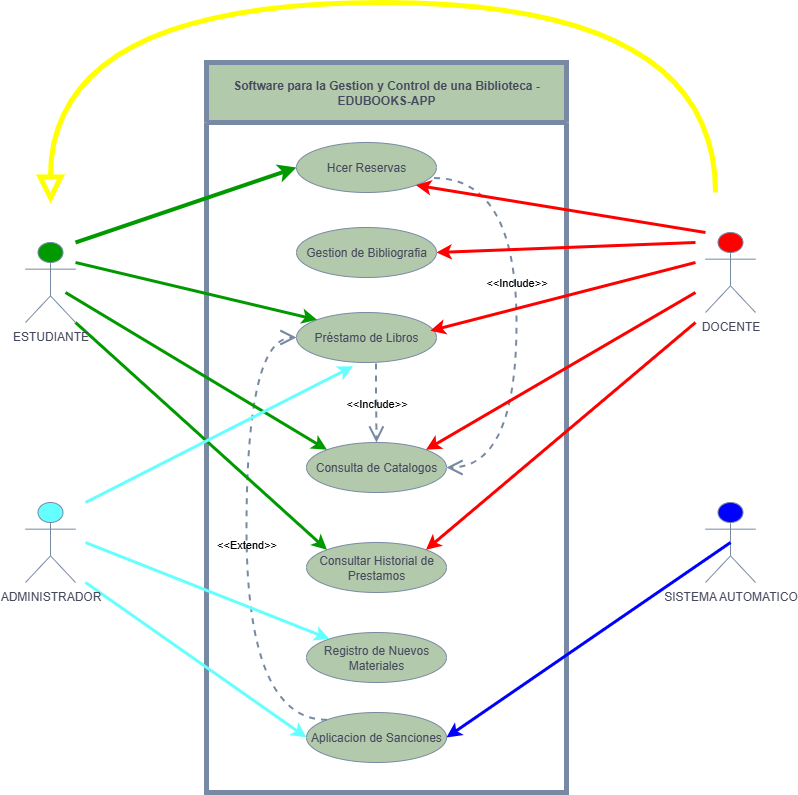

The diagram above was exported from draw.io. Its source (the exported page's mxGraphModel, read from the mxfile embedded in the PNG):
<mxGraphModel dx="748" dy="377" grid="1" gridSize="10" guides="1" tooltips="1" connect="1" arrows="1" fold="1" page="1" pageScale="1" pageWidth="827" pageHeight="1169" math="0" shadow="0">
  <root>
    <mxCell id="0" />
    <mxCell id="1" parent="0" />
    <mxCell id="Lz8piQgMfYXoEnLgCTGk-1" value="&lt;font style=&quot;vertical-align: inherit;&quot; dir=&quot;auto&quot;&gt;&lt;font style=&quot;vertical-align: inherit;&quot; dir=&quot;auto&quot;&gt;Software para la Gestion y Control de una Biblioteca - EDUBOOKS-APP&lt;/font&gt;&lt;/font&gt;" style="swimlane;whiteSpace=wrap;html=1;startSize=60;labelBackgroundColor=none;fillColor=#B2C9AB;strokeColor=#788AA3;fontColor=#46495D;strokeWidth=5;" parent="1" vertex="1">
      <mxGeometry x="251" y="210" width="360" height="730" as="geometry" />
    </mxCell>
    <mxCell id="Lz8piQgMfYXoEnLgCTGk-3" value="&lt;font style=&quot;vertical-align: inherit;&quot; dir=&quot;auto&quot;&gt;&lt;font style=&quot;vertical-align: inherit;&quot; dir=&quot;auto&quot;&gt;Hcer Reservas&lt;/font&gt;&lt;/font&gt;" style="ellipse;whiteSpace=wrap;html=1;labelBackgroundColor=none;fillColor=#B2C9AB;strokeColor=#788AA3;fontColor=#46495D;" parent="Lz8piQgMfYXoEnLgCTGk-1" vertex="1">
      <mxGeometry x="90" y="80" width="140" height="50" as="geometry" />
    </mxCell>
    <mxCell id="Lz8piQgMfYXoEnLgCTGk-4" value="&lt;font style=&quot;vertical-align: inherit;&quot; dir=&quot;auto&quot;&gt;&lt;font style=&quot;vertical-align: inherit;&quot; dir=&quot;auto&quot;&gt;Gestion de Bibliografia&lt;/font&gt;&lt;/font&gt;" style="ellipse;whiteSpace=wrap;html=1;labelBackgroundColor=none;fillColor=#B2C9AB;strokeColor=#788AA3;fontColor=#46495D;" parent="Lz8piQgMfYXoEnLgCTGk-1" vertex="1">
      <mxGeometry x="90" y="165" width="140" height="50" as="geometry" />
    </mxCell>
    <mxCell id="Lz8piQgMfYXoEnLgCTGk-5" value="&lt;font style=&quot;vertical-align: inherit;&quot; dir=&quot;auto&quot;&gt;&lt;font style=&quot;vertical-align: inherit;&quot; dir=&quot;auto&quot;&gt;&lt;font style=&quot;vertical-align: inherit;&quot; dir=&quot;auto&quot;&gt;&lt;font style=&quot;vertical-align: inherit;&quot; dir=&quot;auto&quot;&gt;Préstamo de Libros&lt;/font&gt;&lt;/font&gt;&lt;/font&gt;&lt;/font&gt;" style="ellipse;whiteSpace=wrap;html=1;labelBackgroundColor=none;fillColor=#B2C9AB;strokeColor=#788AA3;fontColor=#46495D;" parent="Lz8piQgMfYXoEnLgCTGk-1" vertex="1">
      <mxGeometry x="90" y="250" width="140" height="50" as="geometry" />
    </mxCell>
    <mxCell id="Lz8piQgMfYXoEnLgCTGk-10" value="&lt;font style=&quot;vertical-align: inherit;&quot; dir=&quot;auto&quot;&gt;&lt;font style=&quot;vertical-align: inherit;&quot; dir=&quot;auto&quot;&gt;Consulta de Catalogos&lt;/font&gt;&lt;/font&gt;" style="ellipse;whiteSpace=wrap;html=1;labelBackgroundColor=none;fillColor=#B2C9AB;strokeColor=#788AA3;fontColor=#46495D;" parent="Lz8piQgMfYXoEnLgCTGk-1" vertex="1">
      <mxGeometry x="100" y="380" width="140" height="50" as="geometry" />
    </mxCell>
    <mxCell id="Lz8piQgMfYXoEnLgCTGk-11" value="&lt;font style=&quot;vertical-align: inherit;&quot; dir=&quot;auto&quot;&gt;&lt;font style=&quot;vertical-align: inherit;&quot; dir=&quot;auto&quot;&gt;&lt;font style=&quot;vertical-align: inherit;&quot; dir=&quot;auto&quot;&gt;&lt;font style=&quot;vertical-align: inherit;&quot; dir=&quot;auto&quot;&gt;Consultar Historial de Prestamos&lt;/font&gt;&lt;/font&gt;&lt;/font&gt;&lt;/font&gt;" style="ellipse;whiteSpace=wrap;html=1;labelBackgroundColor=none;fillColor=#B2C9AB;strokeColor=#788AA3;fontColor=#46495D;" parent="Lz8piQgMfYXoEnLgCTGk-1" vertex="1">
      <mxGeometry x="100" y="480" width="140" height="50" as="geometry" />
    </mxCell>
    <mxCell id="Lz8piQgMfYXoEnLgCTGk-12" value="&lt;font style=&quot;vertical-align: inherit;&quot; dir=&quot;auto&quot;&gt;&lt;font style=&quot;vertical-align: inherit;&quot; dir=&quot;auto&quot;&gt;Registro de Nuevos Materiales&lt;/font&gt;&lt;/font&gt;" style="ellipse;whiteSpace=wrap;html=1;labelBackgroundColor=none;fillColor=#B2C9AB;strokeColor=#788AA3;fontColor=#46495D;" parent="Lz8piQgMfYXoEnLgCTGk-1" vertex="1">
      <mxGeometry x="100" y="570" width="140" height="50" as="geometry" />
    </mxCell>
    <mxCell id="Lz8piQgMfYXoEnLgCTGk-15" value="&lt;font style=&quot;vertical-align: inherit;&quot; dir=&quot;auto&quot;&gt;&lt;font style=&quot;vertical-align: inherit;&quot; dir=&quot;auto&quot;&gt;Aplicacion de Sanciones&lt;/font&gt;&lt;/font&gt;" style="ellipse;whiteSpace=wrap;html=1;labelBackgroundColor=none;fillColor=#B2C9AB;strokeColor=#788AA3;fontColor=#46495D;" parent="Lz8piQgMfYXoEnLgCTGk-1" vertex="1">
      <mxGeometry x="100" y="650" width="140" height="50" as="geometry" />
    </mxCell>
    <mxCell id="Lz8piQgMfYXoEnLgCTGk-16" value="&lt;font style=&quot;vertical-align: inherit;&quot; dir=&quot;auto&quot;&gt;&lt;font style=&quot;vertical-align: inherit;&quot; dir=&quot;auto&quot;&gt;&amp;lt;&amp;lt;Include&amp;gt;&amp;gt;&lt;/font&gt;&lt;/font&gt;" style="endArrow=open;endSize=12;dashed=1;html=1;rounded=0;exitX=0.982;exitY=0.711;exitDx=0;exitDy=0;entryX=1;entryY=0.5;entryDx=0;entryDy=0;exitPerimeter=0;edgeStyle=orthogonalEdgeStyle;curved=1;labelBackgroundColor=none;strokeColor=#788AA3;fontColor=default;strokeWidth=2;" parent="Lz8piQgMfYXoEnLgCTGk-1" source="Lz8piQgMfYXoEnLgCTGk-3" target="Lz8piQgMfYXoEnLgCTGk-10" edge="1">
      <mxGeometry x="-0.1541" width="160" relative="1" as="geometry">
        <mxPoint x="70" y="140" as="sourcePoint" />
        <mxPoint x="230" y="140" as="targetPoint" />
        <Array as="points">
          <mxPoint x="310" y="116" />
          <mxPoint x="310" y="405" />
        </Array>
        <mxPoint as="offset" />
      </mxGeometry>
    </mxCell>
    <mxCell id="Lz8piQgMfYXoEnLgCTGk-26" value="&lt;font style=&quot;vertical-align: inherit;&quot; dir=&quot;auto&quot;&gt;&lt;font style=&quot;vertical-align: inherit;&quot; dir=&quot;auto&quot;&gt;&amp;lt;&amp;lt;Include&amp;gt;&amp;gt;&lt;/font&gt;&lt;/font&gt;" style="endArrow=open;endSize=12;dashed=1;html=1;rounded=0;exitX=0.567;exitY=1.02;exitDx=0;exitDy=0;entryX=0.5;entryY=0;entryDx=0;entryDy=0;exitPerimeter=0;labelBackgroundColor=none;strokeColor=#788AA3;fontColor=default;strokeWidth=2;" parent="Lz8piQgMfYXoEnLgCTGk-1" source="Lz8piQgMfYXoEnLgCTGk-5" target="Lz8piQgMfYXoEnLgCTGk-10" edge="1">
      <mxGeometry width="160" relative="1" as="geometry">
        <mxPoint x="237" y="126" as="sourcePoint" />
        <mxPoint x="204" y="320" as="targetPoint" />
      </mxGeometry>
    </mxCell>
    <mxCell id="Lz8piQgMfYXoEnLgCTGk-29" value="&amp;lt;&amp;lt;Extend&amp;gt;&amp;gt;" style="endArrow=open;endSize=12;dashed=1;html=1;rounded=0;entryX=0;entryY=0.5;entryDx=0;entryDy=0;exitX=0;exitY=0;exitDx=0;exitDy=0;edgeStyle=orthogonalEdgeStyle;curved=1;labelBackgroundColor=none;strokeColor=#788AA3;fontColor=default;strokeWidth=2;" parent="Lz8piQgMfYXoEnLgCTGk-1" source="Lz8piQgMfYXoEnLgCTGk-15" target="Lz8piQgMfYXoEnLgCTGk-5" edge="1">
      <mxGeometry width="160" relative="1" as="geometry">
        <mxPoint x="60" y="590" as="sourcePoint" />
        <mxPoint x="220" y="590" as="targetPoint" />
        <Array as="points">
          <mxPoint x="40" y="657" />
          <mxPoint x="40" y="275" />
        </Array>
      </mxGeometry>
    </mxCell>
    <mxCell id="Lz8piQgMfYXoEnLgCTGk-46" style="rounded=0;orthogonalLoop=1;jettySize=auto;html=1;entryX=0;entryY=0.5;entryDx=0;entryDy=0;strokeColor=#009900;fontColor=#46495D;fillColor=#B2C9AB;strokeWidth=4;" parent="1" target="Lz8piQgMfYXoEnLgCTGk-3" edge="1">
      <mxGeometry relative="1" as="geometry">
        <mxPoint x="120" y="390" as="sourcePoint" />
      </mxGeometry>
    </mxCell>
    <mxCell id="Lz8piQgMfYXoEnLgCTGk-47" style="rounded=0;orthogonalLoop=1;jettySize=auto;html=1;strokeColor=#009900;fontColor=#46495D;fillColor=#B2C9AB;entryX=0;entryY=0;entryDx=0;entryDy=0;strokeWidth=3;" parent="1" target="Lz8piQgMfYXoEnLgCTGk-5" edge="1">
      <mxGeometry relative="1" as="geometry">
        <mxPoint x="360" y="450" as="targetPoint" />
        <mxPoint x="120" y="410" as="sourcePoint" />
      </mxGeometry>
    </mxCell>
    <mxCell id="Lz8piQgMfYXoEnLgCTGk-48" style="rounded=0;orthogonalLoop=1;jettySize=auto;html=1;entryX=0;entryY=0;entryDx=0;entryDy=0;strokeColor=#009900;fontColor=#46495D;fillColor=#B2C9AB;strokeWidth=3;" parent="1" target="Lz8piQgMfYXoEnLgCTGk-10" edge="1">
      <mxGeometry relative="1" as="geometry">
        <mxPoint x="110" y="440" as="sourcePoint" />
      </mxGeometry>
    </mxCell>
    <mxCell id="Lz8piQgMfYXoEnLgCTGk-49" style="rounded=0;orthogonalLoop=1;jettySize=auto;html=1;exitX=1;exitY=1;exitDx=0;exitDy=0;exitPerimeter=0;entryX=0;entryY=0;entryDx=0;entryDy=0;strokeColor=#009900;fontColor=#46495D;fillColor=#B2C9AB;strokeWidth=3;" parent="1" source="Lz8piQgMfYXoEnLgCTGk-30" target="Lz8piQgMfYXoEnLgCTGk-11" edge="1">
      <mxGeometry relative="1" as="geometry" />
    </mxCell>
    <mxCell id="Lz8piQgMfYXoEnLgCTGk-30" value="ESTUDIANTE" style="shape=umlActor;verticalLabelPosition=bottom;verticalAlign=top;html=1;labelBackgroundColor=none;fillColor=#009900;strokeColor=#788AA3;fontColor=#46495D;" parent="1" vertex="1">
      <mxGeometry x="70" y="390" width="50" height="80" as="geometry" />
    </mxCell>
    <mxCell id="Lz8piQgMfYXoEnLgCTGk-50" style="rounded=0;orthogonalLoop=1;jettySize=auto;html=1;entryX=1;entryY=1;entryDx=0;entryDy=0;strokeColor=#FF0000;fontColor=#46495D;fillColor=#B2C9AB;strokeWidth=3;" parent="1" target="Lz8piQgMfYXoEnLgCTGk-3" edge="1">
      <mxGeometry relative="1" as="geometry">
        <mxPoint x="750" y="380" as="sourcePoint" />
      </mxGeometry>
    </mxCell>
    <mxCell id="Lz8piQgMfYXoEnLgCTGk-51" style="rounded=0;orthogonalLoop=1;jettySize=auto;html=1;entryX=1;entryY=0.5;entryDx=0;entryDy=0;strokeColor=#FF0000;fontColor=#46495D;fillColor=#B2C9AB;strokeWidth=3;" parent="1" target="Lz8piQgMfYXoEnLgCTGk-4" edge="1">
      <mxGeometry relative="1" as="geometry">
        <mxPoint x="740" y="390" as="sourcePoint" />
      </mxGeometry>
    </mxCell>
    <mxCell id="Lz8piQgMfYXoEnLgCTGk-53" style="rounded=0;orthogonalLoop=1;jettySize=auto;html=1;entryX=1;entryY=0;entryDx=0;entryDy=0;strokeColor=#FF0000;fontColor=#46495D;fillColor=#B2C9AB;strokeWidth=3;" parent="1" target="Lz8piQgMfYXoEnLgCTGk-10" edge="1">
      <mxGeometry relative="1" as="geometry">
        <mxPoint x="740" y="440" as="sourcePoint" />
      </mxGeometry>
    </mxCell>
    <mxCell id="Lz8piQgMfYXoEnLgCTGk-54" style="rounded=0;orthogonalLoop=1;jettySize=auto;html=1;entryX=1;entryY=0;entryDx=0;entryDy=0;strokeColor=#FF0000;fontColor=#46495D;fillColor=#B2C9AB;strokeWidth=3;" parent="1" target="Lz8piQgMfYXoEnLgCTGk-11" edge="1">
      <mxGeometry relative="1" as="geometry">
        <mxPoint x="740" y="470" as="sourcePoint" />
      </mxGeometry>
    </mxCell>
    <mxCell id="Lz8piQgMfYXoEnLgCTGk-35" value="DOCENTE" style="shape=umlActor;verticalLabelPosition=bottom;verticalAlign=top;html=1;labelBackgroundColor=none;fillColor=#FF0000;strokeColor=#788AA3;fontColor=#46495D;" parent="1" vertex="1">
      <mxGeometry x="750" y="380" width="50" height="80" as="geometry" />
    </mxCell>
    <mxCell id="Lz8piQgMfYXoEnLgCTGk-42" style="rounded=0;orthogonalLoop=1;jettySize=auto;html=1;entryX=0;entryY=0.5;entryDx=0;entryDy=0;startSize=9;strokeWidth=3;labelBackgroundColor=none;strokeColor=#66FFFF;fontColor=default;" parent="1" target="Lz8piQgMfYXoEnLgCTGk-15" edge="1">
      <mxGeometry relative="1" as="geometry">
        <mxPoint x="130" y="730" as="sourcePoint" />
      </mxGeometry>
    </mxCell>
    <mxCell id="Lz8piQgMfYXoEnLgCTGk-43" style="edgeStyle=none;rounded=0;orthogonalLoop=1;jettySize=auto;html=1;strokeWidth=3;labelBackgroundColor=none;strokeColor=#66FFFF;fontColor=default;" parent="1" target="Lz8piQgMfYXoEnLgCTGk-12" edge="1">
      <mxGeometry relative="1" as="geometry">
        <mxPoint x="130" y="690" as="sourcePoint" />
      </mxGeometry>
    </mxCell>
    <mxCell id="Lz8piQgMfYXoEnLgCTGk-36" value="ADMINISTRADOR" style="shape=umlActor;verticalLabelPosition=bottom;verticalAlign=top;html=1;labelBackgroundColor=none;fillColor=#66FFFF;strokeColor=#788AA3;fontColor=#46495D;" parent="1" vertex="1">
      <mxGeometry x="70" y="650" width="50" height="80" as="geometry" />
    </mxCell>
    <mxCell id="Lz8piQgMfYXoEnLgCTGk-37" value="SISTEMA AUTOMATICO" style="shape=umlActor;verticalLabelPosition=bottom;verticalAlign=top;html=1;labelBackgroundColor=none;fillColor=#0000FF;strokeColor=#788AA3;fontColor=#46495D;" parent="1" vertex="1">
      <mxGeometry x="750" y="650" width="50" height="80" as="geometry" />
    </mxCell>
    <mxCell id="Lz8piQgMfYXoEnLgCTGk-41" style="edgeStyle=none;rounded=0;orthogonalLoop=1;jettySize=auto;html=1;exitX=0.5;exitY=0.5;exitDx=0;exitDy=0;exitPerimeter=0;entryX=1;entryY=0.5;entryDx=0;entryDy=0;strokeWidth=3;labelBackgroundColor=none;strokeColor=#0000FF;fontColor=default;" parent="1" source="Lz8piQgMfYXoEnLgCTGk-37" target="Lz8piQgMfYXoEnLgCTGk-15" edge="1">
      <mxGeometry relative="1" as="geometry" />
    </mxCell>
    <mxCell id="Lz8piQgMfYXoEnLgCTGk-44" style="rounded=0;orthogonalLoop=1;jettySize=auto;html=1;entryX=0.404;entryY=1.075;entryDx=0;entryDy=0;entryPerimeter=0;strokeColor=#66FFFF;fontColor=#46495D;fillColor=#B2C9AB;strokeWidth=3;" parent="1" target="Lz8piQgMfYXoEnLgCTGk-5" edge="1">
      <mxGeometry relative="1" as="geometry">
        <mxPoint x="130" y="650" as="sourcePoint" />
      </mxGeometry>
    </mxCell>
    <mxCell id="Lz8piQgMfYXoEnLgCTGk-52" style="rounded=0;orthogonalLoop=1;jettySize=auto;html=1;entryX=0.956;entryY=0.366;entryDx=0;entryDy=0;entryPerimeter=0;strokeColor=#FF0000;fontColor=#46495D;fillColor=#B2C9AB;strokeWidth=3;" parent="1" target="Lz8piQgMfYXoEnLgCTGk-5" edge="1">
      <mxGeometry relative="1" as="geometry">
        <mxPoint x="740" y="410" as="sourcePoint" />
      </mxGeometry>
    </mxCell>
    <mxCell id="Lz8piQgMfYXoEnLgCTGk-56" value="" style="endArrow=block;endSize=16;endFill=0;html=1;rounded=0;edgeStyle=orthogonalEdgeStyle;curved=1;strokeColor=#FFFF00;strokeWidth=5;" parent="1" edge="1">
      <mxGeometry width="160" relative="1" as="geometry">
        <mxPoint x="760" y="340" as="sourcePoint" />
        <mxPoint x="95" y="351" as="targetPoint" />
        <Array as="points">
          <mxPoint x="760" y="150" />
          <mxPoint x="95" y="150" />
        </Array>
      </mxGeometry>
    </mxCell>
  </root>
</mxGraphModel>